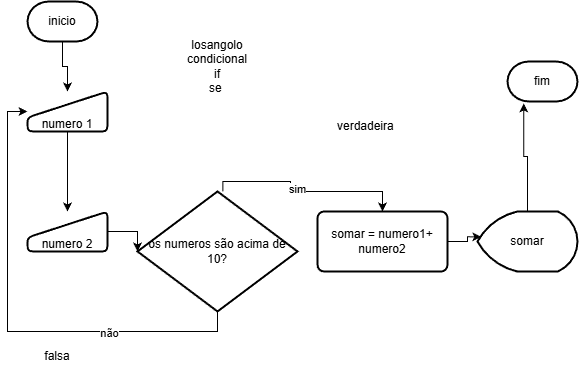

The diagram above was exported from draw.io. Its source (the exported page's mxGraphModel, read from the mxfile embedded in the PNG):
<mxGraphModel dx="754" dy="412" grid="1" gridSize="10" guides="1" tooltips="1" connect="1" arrows="1" fold="1" page="1" pageScale="1" pageWidth="827" pageHeight="1169" math="0" shadow="0">
  <root>
    <mxCell id="0" />
    <mxCell id="1" parent="0" />
    <mxCell id="Idu2PT7GiqxANSmZ9ejt-24" edge="1" parent="1" source="Idu2PT7GiqxANSmZ9ejt-2" style="edgeStyle=orthogonalEdgeStyle;rounded=0;orthogonalLoop=1;jettySize=auto;html=1;" target="Idu2PT7GiqxANSmZ9ejt-5">
      <mxGeometry relative="1" as="geometry" />
    </mxCell>
    <mxCell id="Idu2PT7GiqxANSmZ9ejt-2" parent="1" style="strokeWidth=2;html=1;shape=mxgraph.flowchart.terminator;whiteSpace=wrap;" value="inicio" vertex="1">
      <mxGeometry height="40" width="70" x="160" y="170" as="geometry" />
    </mxCell>
    <mxCell id="Idu2PT7GiqxANSmZ9ejt-8" edge="1" parent="1" source="Idu2PT7GiqxANSmZ9ejt-5" style="edgeStyle=orthogonalEdgeStyle;rounded=0;orthogonalLoop=1;jettySize=auto;html=1;" target="Idu2PT7GiqxANSmZ9ejt-7" value="">
      <mxGeometry relative="1" as="geometry" />
    </mxCell>
    <mxCell id="Idu2PT7GiqxANSmZ9ejt-5" parent="1" style="html=1;strokeWidth=2;shape=manualInput;boundedLbl=1;whiteSpace=wrap;rounded=1;size=26;arcSize=11;" value="numero 1" vertex="1">
      <mxGeometry height="40" width="80" x="160" y="260" as="geometry" />
    </mxCell>
    <mxCell id="Idu2PT7GiqxANSmZ9ejt-7" parent="1" style="html=1;strokeWidth=2;shape=manualInput;boundedLbl=1;whiteSpace=wrap;rounded=1;size=26;arcSize=11;" value="numero 2" vertex="1">
      <mxGeometry height="40" width="80" x="160" y="380" as="geometry" />
    </mxCell>
    <mxCell id="Idu2PT7GiqxANSmZ9ejt-10" parent="1" style="whiteSpace=wrap;html=1;strokeWidth=2;rounded=1;arcSize=11;" value="somar = numero1+ numero2" vertex="1">
      <mxGeometry height="60" width="130" x="450" y="380" as="geometry" />
    </mxCell>
    <mxCell id="Idu2PT7GiqxANSmZ9ejt-13" parent="1" style="strokeWidth=2;html=1;shape=mxgraph.flowchart.display;whiteSpace=wrap;" value="somar" vertex="1">
      <mxGeometry height="60" width="100" x="610" y="380" as="geometry" />
    </mxCell>
    <mxCell id="Idu2PT7GiqxANSmZ9ejt-15" parent="1" style="strokeWidth=2;html=1;shape=mxgraph.flowchart.terminator;whiteSpace=wrap;" value="fim" vertex="1">
      <mxGeometry height="40" width="70" x="640" y="230" as="geometry" />
    </mxCell>
    <mxCell id="Idu2PT7GiqxANSmZ9ejt-20" edge="1" parent="1" source="Idu2PT7GiqxANSmZ9ejt-16" style="edgeStyle=orthogonalEdgeStyle;rounded=0;orthogonalLoop=1;jettySize=auto;html=1;entryX=0.5;entryY=0;entryDx=0;entryDy=0;exitX=0.534;exitY=-0.001;exitDx=0;exitDy=0;exitPerimeter=0;" target="Idu2PT7GiqxANSmZ9ejt-10">
      <mxGeometry relative="1" as="geometry">
        <Array as="points">
          <mxPoint x="423" y="350" />
          <mxPoint x="423" y="360" />
          <mxPoint x="515" y="360" />
        </Array>
      </mxGeometry>
    </mxCell>
    <mxCell id="Idu2PT7GiqxANSmZ9ejt-22" connectable="0" parent="Idu2PT7GiqxANSmZ9ejt-20" style="edgeLabel;html=1;align=center;verticalAlign=middle;resizable=0;points=[];" value="sim" vertex="1">
      <mxGeometry relative="1" x="-0.0557" y="2" as="geometry">
        <mxPoint as="offset" />
      </mxGeometry>
    </mxCell>
    <mxCell id="Idu2PT7GiqxANSmZ9ejt-21" edge="1" parent="1" source="Idu2PT7GiqxANSmZ9ejt-16" style="edgeStyle=orthogonalEdgeStyle;rounded=0;orthogonalLoop=1;jettySize=auto;html=1;exitX=0.5;exitY=1;exitDx=0;exitDy=0;exitPerimeter=0;entryX=0;entryY=0.5;entryDx=0;entryDy=0;" target="Idu2PT7GiqxANSmZ9ejt-5">
      <mxGeometry relative="1" as="geometry" />
    </mxCell>
    <mxCell id="Idu2PT7GiqxANSmZ9ejt-23" connectable="0" parent="Idu2PT7GiqxANSmZ9ejt-21" style="edgeLabel;html=1;align=center;verticalAlign=middle;resizable=0;points=[];" value="não" vertex="1">
      <mxGeometry relative="1" x="-0.4554" y="2" as="geometry">
        <mxPoint as="offset" />
      </mxGeometry>
    </mxCell>
    <mxCell id="Idu2PT7GiqxANSmZ9ejt-16" parent="1" style="strokeWidth=2;html=1;shape=mxgraph.flowchart.decision;whiteSpace=wrap;" value="os numeros são acima de 10?" vertex="1">
      <mxGeometry height="120" width="160" x="270" y="360" as="geometry" />
    </mxCell>
    <mxCell id="Idu2PT7GiqxANSmZ9ejt-18" edge="1" parent="1" source="Idu2PT7GiqxANSmZ9ejt-7" style="edgeStyle=orthogonalEdgeStyle;rounded=0;orthogonalLoop=1;jettySize=auto;html=1;exitX=1;exitY=0.5;exitDx=0;exitDy=0;entryX=0;entryY=0.5;entryDx=0;entryDy=0;entryPerimeter=0;" target="Idu2PT7GiqxANSmZ9ejt-16">
      <mxGeometry relative="1" as="geometry" />
    </mxCell>
    <mxCell id="Idu2PT7GiqxANSmZ9ejt-25" edge="1" parent="1" source="Idu2PT7GiqxANSmZ9ejt-10" style="edgeStyle=orthogonalEdgeStyle;rounded=0;orthogonalLoop=1;jettySize=auto;html=1;entryX=0.038;entryY=0.422;entryDx=0;entryDy=0;entryPerimeter=0;" target="Idu2PT7GiqxANSmZ9ejt-13">
      <mxGeometry relative="1" as="geometry" />
    </mxCell>
    <mxCell id="Idu2PT7GiqxANSmZ9ejt-26" edge="1" parent="1" source="Idu2PT7GiqxANSmZ9ejt-13" style="edgeStyle=orthogonalEdgeStyle;rounded=0;orthogonalLoop=1;jettySize=auto;html=1;entryX=0.233;entryY=1.05;entryDx=0;entryDy=0;entryPerimeter=0;" target="Idu2PT7GiqxANSmZ9ejt-15">
      <mxGeometry relative="1" as="geometry" />
    </mxCell>
    <mxCell id="Idu2PT7GiqxANSmZ9ejt-27" parent="1" style="text;html=1;whiteSpace=wrap;strokeColor=none;fillColor=none;align=center;verticalAlign=middle;rounded=0;" value="losangolo&lt;div&gt;condicional&lt;/div&gt;&lt;div&gt;if&lt;/div&gt;&lt;div&gt;se&amp;nbsp;&lt;/div&gt;" vertex="1">
      <mxGeometry height="90" width="120" x="290" y="190" as="geometry" />
    </mxCell>
    <mxCell id="Idu2PT7GiqxANSmZ9ejt-28" parent="1" style="text;html=1;whiteSpace=wrap;strokeColor=none;fillColor=none;align=center;verticalAlign=middle;rounded=0;" value="verdadeira&amp;nbsp;" vertex="1">
      <mxGeometry height="30" width="60" x="470" y="280" as="geometry" />
    </mxCell>
    <mxCell id="Idu2PT7GiqxANSmZ9ejt-29" parent="1" style="text;html=1;whiteSpace=wrap;strokeColor=none;fillColor=none;align=center;verticalAlign=middle;rounded=0;" value="falsa" vertex="1">
      <mxGeometry height="30" width="60" x="160" y="510" as="geometry" />
    </mxCell>
  </root>
</mxGraphModel>